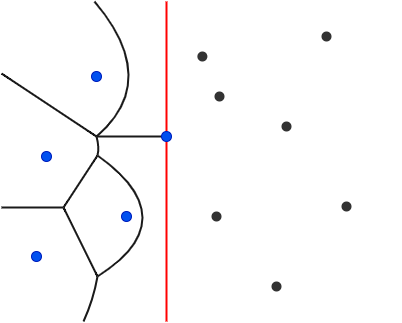

The diagram above was exported from draw.io. Its source (the exported page's mxGraphModel, read from the mxfile embedded in the PNG):
<mxGraphModel dx="1377" dy="1491" grid="1" gridSize="10" guides="1" tooltips="1" connect="1" arrows="1" fold="1" page="1" pageScale="1" pageWidth="827" pageHeight="1169" math="0" shadow="0">
  <root>
    <mxCell id="0" />
    <mxCell id="1" parent="0" />
    <mxCell id="25" value="" style="rounded=0;whiteSpace=wrap;html=1;strokeColor=none;fillColor=#FFFFFF;" vertex="1" parent="1">
      <mxGeometry width="400" height="320" as="geometry" />
    </mxCell>
    <mxCell id="26" value="" style="endArrow=none;html=1;strokeColor=#1A1A1A;strokeWidth=2;entryX=0;entryY=0.5;entryDx=0;entryDy=0;" edge="1" parent="1" target="33">
      <mxGeometry width="50" height="50" relative="1" as="geometry">
        <mxPoint x="95" y="135" as="sourcePoint" />
        <mxPoint x="30" y="255" as="targetPoint" />
      </mxGeometry>
    </mxCell>
    <mxCell id="27" value="" style="endArrow=none;html=1;strokeColor=#FF0000;strokeWidth=2;" edge="1" parent="1">
      <mxGeometry width="50" height="50" relative="1" as="geometry">
        <mxPoint x="165" y="320" as="sourcePoint" />
        <mxPoint x="165" as="targetPoint" />
      </mxGeometry>
    </mxCell>
    <mxCell id="28" value="" style="ellipse;whiteSpace=wrap;html=1;strokeColor=#001DBC;fillColor=#0050ef;fontColor=#ffffff;" vertex="1" parent="1">
      <mxGeometry x="30" y="250" width="10" height="10" as="geometry" />
    </mxCell>
    <mxCell id="29" value="" style="ellipse;whiteSpace=wrap;html=1;strokeColor=#001DBC;fillColor=#0050ef;fontColor=#ffffff;" vertex="1" parent="1">
      <mxGeometry x="40" y="150" width="10" height="10" as="geometry" />
    </mxCell>
    <mxCell id="30" value="" style="ellipse;whiteSpace=wrap;html=1;strokeColor=#001DBC;fillColor=#0050ef;fontColor=#ffffff;" vertex="1" parent="1">
      <mxGeometry x="90" y="70" width="10" height="10" as="geometry" />
    </mxCell>
    <mxCell id="31" value="" style="ellipse;whiteSpace=wrap;html=1;strokeColor=none;fillColor=#333333;" vertex="1" parent="1">
      <mxGeometry x="270" y="280" width="10" height="10" as="geometry" />
    </mxCell>
    <mxCell id="32" value="" style="ellipse;whiteSpace=wrap;html=1;strokeColor=none;fillColor=#333333;" vertex="1" parent="1">
      <mxGeometry x="195.88" y="50" width="10" height="10" as="geometry" />
    </mxCell>
    <mxCell id="33" value="" style="ellipse;whiteSpace=wrap;html=1;strokeColor=#001DBC;fillColor=#0050ef;fontColor=#ffffff;" vertex="1" parent="1">
      <mxGeometry x="160" y="130" width="10" height="10" as="geometry" />
    </mxCell>
    <mxCell id="34" value="" style="ellipse;whiteSpace=wrap;html=1;strokeColor=none;fillColor=#333333;" vertex="1" parent="1">
      <mxGeometry x="210" y="210" width="10" height="10" as="geometry" />
    </mxCell>
    <mxCell id="35" value="" style="ellipse;whiteSpace=wrap;html=1;strokeColor=none;fillColor=#333333;" vertex="1" parent="1">
      <mxGeometry x="280" y="120" width="10" height="10" as="geometry" />
    </mxCell>
    <mxCell id="36" value="" style="ellipse;whiteSpace=wrap;html=1;strokeColor=none;fillColor=#333333;" vertex="1" parent="1">
      <mxGeometry x="320" y="30" width="10" height="10" as="geometry" />
    </mxCell>
    <mxCell id="37" value="" style="ellipse;whiteSpace=wrap;html=1;strokeColor=none;fillColor=#333333;" vertex="1" parent="1">
      <mxGeometry x="213" y="90" width="10" height="10" as="geometry" />
    </mxCell>
    <mxCell id="38" value="" style="ellipse;whiteSpace=wrap;html=1;strokeColor=none;fillColor=#333333;" vertex="1" parent="1">
      <mxGeometry x="340" y="200" width="10" height="10" as="geometry" />
    </mxCell>
    <mxCell id="39" value="" style="ellipse;whiteSpace=wrap;html=1;strokeColor=#001DBC;fillColor=#0050ef;fontColor=#ffffff;" vertex="1" parent="1">
      <mxGeometry x="120" y="210" width="10" height="10" as="geometry" />
    </mxCell>
    <mxCell id="41" value="" style="endArrow=none;html=1;curved=1;strokeColor=#1A1A1A;strokeWidth=2;" edge="1" parent="1">
      <mxGeometry width="50" height="50" relative="1" as="geometry">
        <mxPoint y="206" as="sourcePoint" />
        <mxPoint x="62" y="206" as="targetPoint" />
      </mxGeometry>
    </mxCell>
    <mxCell id="43" value="" style="endArrow=none;html=1;curved=1;strokeColor=#1A1A1A;strokeWidth=2;" edge="1" parent="1">
      <mxGeometry width="50" height="50" relative="1" as="geometry">
        <mxPoint x="95" y="135" as="sourcePoint" />
        <mxPoint y="72" as="targetPoint" />
      </mxGeometry>
    </mxCell>
    <mxCell id="44" value="" style="endArrow=none;html=1;curved=1;strokeColor=#1A1A1A;strokeWidth=2;" edge="1" parent="1">
      <mxGeometry width="50" height="50" relative="1" as="geometry">
        <mxPoint x="96" y="154" as="sourcePoint" />
        <mxPoint x="62" y="206" as="targetPoint" />
      </mxGeometry>
    </mxCell>
    <mxCell id="45" value="" style="endArrow=none;html=1;curved=1;strokeColor=#1A1A1A;strokeWidth=2;" edge="1" parent="1">
      <mxGeometry width="50" height="50" relative="1" as="geometry">
        <mxPoint x="96" y="275" as="sourcePoint" />
        <mxPoint x="62" y="206" as="targetPoint" />
      </mxGeometry>
    </mxCell>
    <mxCell id="46" value="" style="endArrow=none;html=1;curved=1;strokeColor=#1A1A1A;strokeWidth=2;" edge="1" parent="1">
      <mxGeometry width="50" height="50" relative="1" as="geometry">
        <mxPoint x="96" y="275" as="sourcePoint" />
        <mxPoint x="82" y="320" as="targetPoint" />
        <Array as="points">
          <mxPoint x="92" y="298" />
        </Array>
      </mxGeometry>
    </mxCell>
    <mxCell id="47" value="" style="endArrow=none;html=1;curved=1;strokeColor=#1A1A1A;strokeWidth=2;" edge="1" parent="1">
      <mxGeometry width="50" height="50" relative="1" as="geometry">
        <mxPoint x="96" y="154" as="sourcePoint" />
        <mxPoint x="96" y="275" as="targetPoint" />
        <Array as="points">
          <mxPoint x="186" y="218" />
        </Array>
      </mxGeometry>
    </mxCell>
    <mxCell id="48" value="" style="endArrow=none;html=1;curved=1;strokeColor=#1A1A1A;strokeWidth=2;" edge="1" parent="1">
      <mxGeometry width="50" height="50" relative="1" as="geometry">
        <mxPoint x="95" y="135" as="sourcePoint" />
        <mxPoint x="96" y="154" as="targetPoint" />
        <Array as="points">
          <mxPoint x="98" y="146" />
        </Array>
      </mxGeometry>
    </mxCell>
    <mxCell id="49" value="" style="endArrow=none;html=1;curved=1;strokeColor=#1A1A1A;strokeWidth=2;" edge="1" parent="1">
      <mxGeometry width="50" height="50" relative="1" as="geometry">
        <mxPoint x="93" as="sourcePoint" />
        <mxPoint x="95" y="135" as="targetPoint" />
        <Array as="points">
          <mxPoint x="160" y="79" />
        </Array>
      </mxGeometry>
    </mxCell>
  </root>
</mxGraphModel>